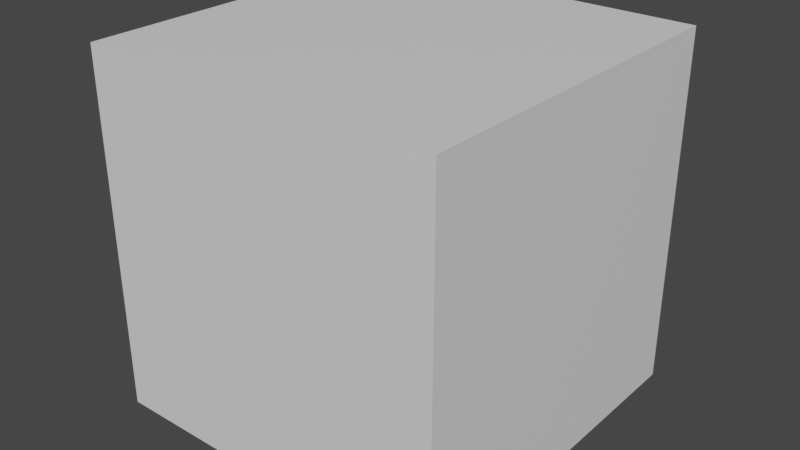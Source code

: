# Source: cube.blend  (saved by Blender 3.6.13; exported with 4.5.12 LTS)
import bpy
from mathutils import Matrix  # noqa: F401  (used for matrix-valued properties, if any)

bpy.ops.wm.read_factory_settings(use_empty=True)
scene = bpy.context.scene
scene.name = 'Scene'

# ---- collections
col_collection = bpy.data.collections.new('Collection'); scene.collection.children.link(col_collection)

# ---- materials (node trees are filled in below, after node groups)
mat_material = bpy.data.materials.new('Material')
mat_material.alpha_threshold = 0.0
mat_material.use_transparent_shadow = False
mat_material.roughness = 0.5
mat_material.line_color = (0.0, 0.0, 0.0, 1.0)

# ---- material node trees
mat_material.use_nodes = True; mat_material.node_tree.nodes.clear()
_N = mat_material.node_tree.nodes; _L = mat_material.node_tree.links
n0 = _N.new('ShaderNodeOutputMaterial'); n0.name = 'Material Output'; n0.location = (300, 300)
n1 = _N.new('ShaderNodeBsdfPrincipled'); n1.name = 'Principled BSDF'; n1.location = (10, 300)
n1.distribution = 'GGX'
n1.subsurface_method = 'RANDOM_WALK_SKIN'
n1.inputs[3].default_value = 1.45
n1.inputs[27].default_value = (0.0, 0.0, 0.0, 1.0)
n1.inputs[28].default_value = 1.0
_L.new(n1.outputs[0], n0.inputs[0])
n0.is_active_output = True

# ---- world
world_world = bpy.data.worlds.new('World'); scene.world = world_world
world_world.use_nodes = True; world_world.node_tree.nodes.clear()
_N = world_world.node_tree.nodes; _L = world_world.node_tree.links
n0 = _N.new('ShaderNodeOutputWorld'); n0.name = 'World Output'; n0.location = (300, 300)
n1 = _N.new('ShaderNodeBackground'); n1.name = 'Background'; n1.location = (10, 300)
n1.inputs[0].default_value = (0.05088, 0.05088, 0.05088, 1.0)
_L.new(n1.outputs[0], n0.inputs[0])
n0.is_active_output = True
world_world.color = (0.05088, 0.05088, 0.05088)
world_world.use_sun_shadow = False
world_world.sun_shadow_jitter_overblur = 0.0

# ---- meshes
me_cube = bpy.data.meshes.new('Cube')
me_cube.from_pydata([(1.0, 1.0, 1.0), (1.0, 1.0, -1.0), (1.0, -1.0, 1.0), (1.0, -1.0, -1.0), (-1.0, 1.0, 1.0), (-1.0, 1.0, -1.0), (-1.0, -1.0, 1.0), (-1.0, -1.0, -1.0)], [], [(0, 4, 6, 2), (3, 2, 6, 7), (7, 6, 4, 5), (5, 1, 3, 7), (1, 0, 2, 3), (5, 4, 0, 1)])
_uv = me_cube.uv_layers.new(name='UVMap')
_uv.uv.foreach_set('vector', [0.625, 0.5, 0.875, 0.5, 0.875, 0.75, 0.625, 0.75, 0.375, 0.75, 0.625, 0.75, 0.625, 1.0, 0.375, 1.0, 0.375, 0.0, 0.625, 0.0, 0.625, 0.25, 0.375, 0.25, 0.125, 0.5, 0.375, 0.5, 0.375, 0.75, 0.125, 0.75, 0.375, 0.5, 0.625, 0.5, 0.625, 0.75, 0.375, 0.75, 0.375, 0.25, 0.625, 0.25, 0.625, 0.5, 0.375, 0.5])
me_cube.materials.append(mat_material)
me_cube.use_mirror_vertex_groups = False
me_cube.update()

# ---- objects
ob_cube = bpy.data.objects.new('Cube', me_cube)

# ---- transforms, parenting, visibility, modifiers, constraints
ob_cube.location = (0.0, 0.0, 0.0)
ob_cube.lock_rotations_4d = False
ob_cube.empty_display_type = 'ARROWS'
ob_cube.lineart.crease_threshold = 0.0

# ---- collection membership
col_collection.objects.link(ob_cube)

# ---- scene / render settings (as saved in the file)
scene.frame_start = 1; scene.frame_end = 250; scene.frame_set(1)
scene.render.engine = 'BLENDER_EEVEE_NEXT'
scene.cycles.sampling_pattern = 'TABULATED_SOBOL'
scene.view_settings.view_transform = 'Filmic'
bpy.context.view_layer.update()

# ---- added for rendering (the .blend has no active camera and no usable light): camera, sun
cam_auto = bpy.data.cameras.new('AutoCamera')
cam_auto.lens = 50.0
cam_auto.sensor_width = 36.0
cam_auto.clip_end = 1000.0
ob_auto_camera = bpy.data.objects.new('AutoCamera', cam_auto)
scene.collection.objects.link(ob_auto_camera)
ob_auto_camera.location = (3.20507, -3.84609, 2.56406)
ob_auto_camera.rotation_euler = (1.09748, -7.21219e-08, 0.694738)
scene.camera = ob_auto_camera
light_auto_sun = bpy.data.lights.new('AutoSun', 'SUN')
light_auto_sun.energy = 3.0
light_auto_sun.angle = 0.0523599
ob_auto_sun = bpy.data.objects.new('AutoSun', light_auto_sun)
scene.collection.objects.link(ob_auto_sun)
ob_auto_sun.rotation_euler = (0.872665, 0.174533, 0.523599)
bpy.context.view_layer.update()
